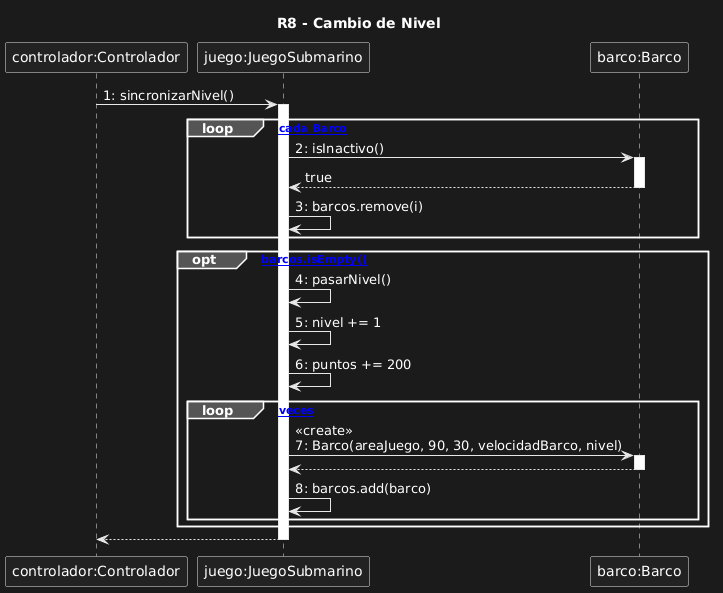

The diagram above was rendered by PlantUML. Its source (embedded in the PNG):
@startuml
title R8 - Cambio de Nivel

participant "controlador:Controlador" as controlador
participant "juego:JuegoSubmarino" as juego
participant "barco:Barco" as barco

controlador -> juego : 1: sincronizarNivel()
activate juego

loop [por cada Barco]
    juego -> barco : 2: isInactivo()
    activate barco
    barco --> juego : true
    deactivate barco
    juego -> juego : 3: barcos.remove(i)
end

opt [barcos.isEmpty()]
    juego -> juego : 4: pasarNivel()
    juego -> juego : 5: nivel += 1
    juego -> juego : 6: puntos += 200
    loop [3 veces]
        juego -> barco : <<create>>\n7: Barco(areaJuego, 90, 30, velocidadBarco, nivel)
        activate barco
        barco --> juego
        deactivate barco
        juego -> juego : 8: barcos.add(barco)
    end
end

juego --> controlador
deactivate juego
@enduml